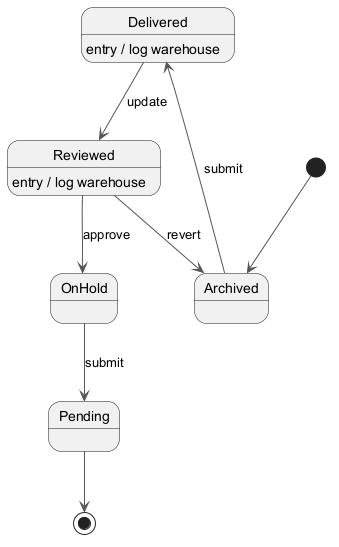

The diagram above was rendered by PlantUML. Its source (embedded in the PNG):
@startuml
skinparam ArrowColor #555555
[*] --> Archived
Archived --> Delivered : submit
Delivered --> Reviewed : update
Delivered : entry / log warehouse
Reviewed --> OnHold : approve
Reviewed : entry / log warehouse
OnHold --> Pending : submit
Reviewed --> Archived : revert
Pending --> [*]
@enduml